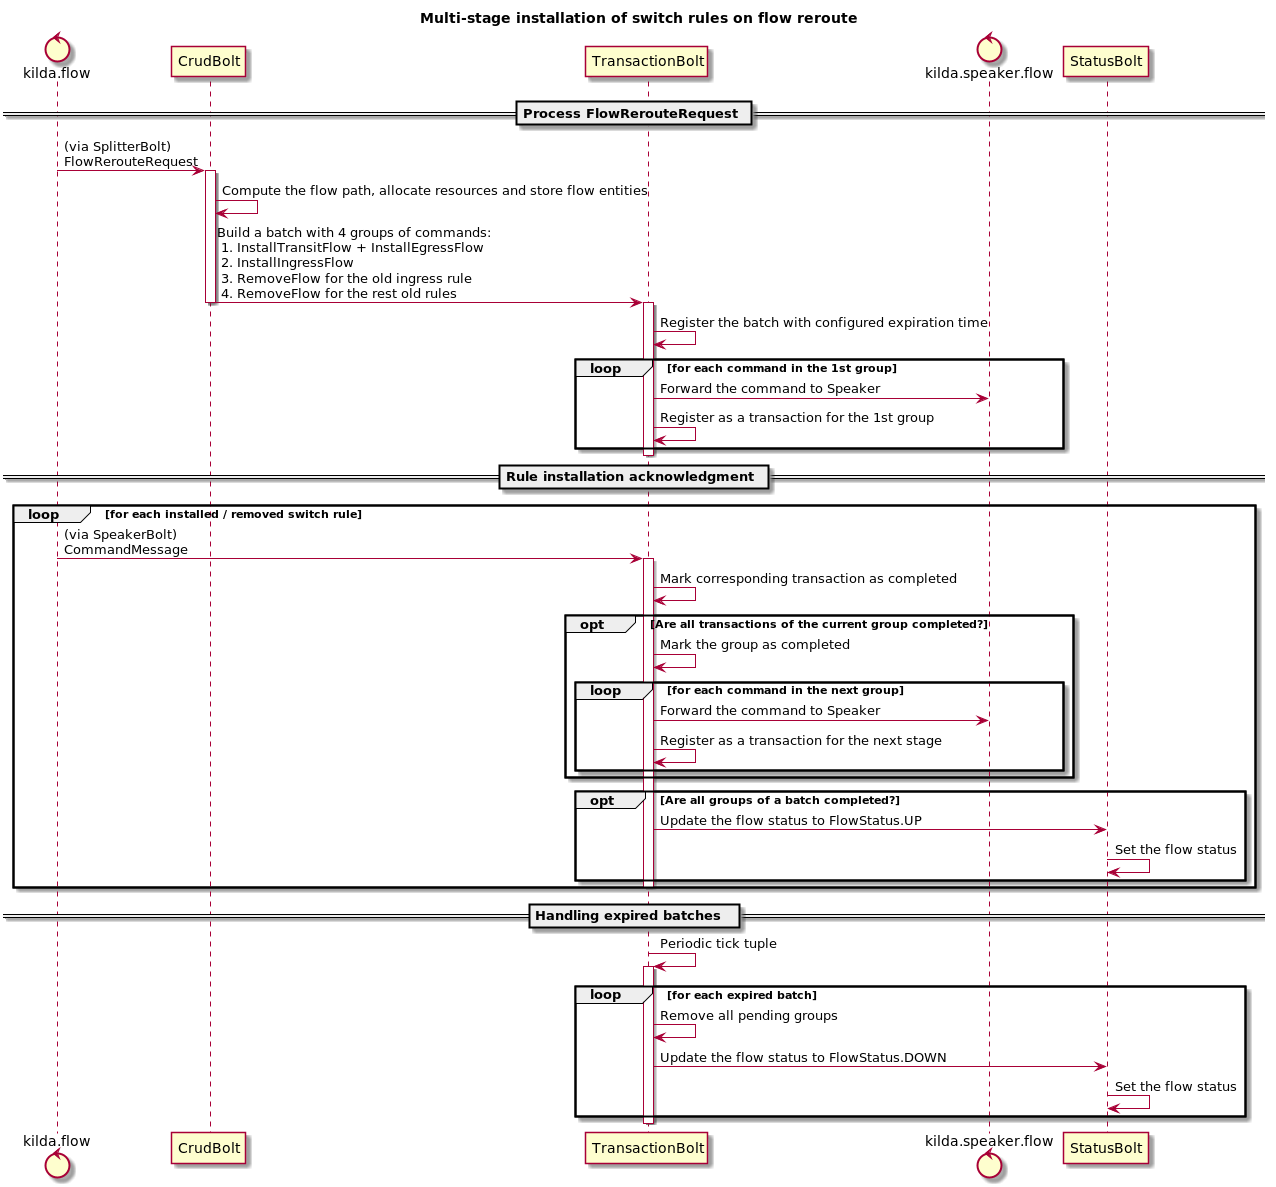

The diagram above was rendered by PlantUML. Its source (embedded in the PNG):
@startuml

title Multi-stage installation of switch rules on flow reroute

control kilda.flow
participant CrudBolt
participant TransactionBolt
control kilda.speaker.flow

== Process FlowRerouteRequest ==

kilda.flow -> CrudBolt: (via SplitterBolt)\nFlowRerouteRequest
activate CrudBolt
CrudBolt -> CrudBolt: Compute the flow path, allocate resources and store flow entities

CrudBolt -> TransactionBolt: Build a batch with 4 groups of commands:\n 1. InstallTransitFlow + InstallEgressFlow\n 2. InstallIngressFlow\n 3. RemoveFlow for the old ingress rule\n 4. RemoveFlow for the rest old rules
deactivate CrudBolt
activate TransactionBolt

TransactionBolt -> TransactionBolt: Register the batch with configured expiration time

loop for each command in the 1st group
    TransactionBolt -> kilda.speaker.flow: Forward the command to Speaker
    TransactionBolt -> TransactionBolt: Register as a transaction for the 1st group
end
deactivate TransactionBolt

== Rule installation acknowledgment ==

loop for each installed / removed switch rule
    kilda.flow -> TransactionBolt: (via SpeakerBolt)\nCommandMessage
    activate TransactionBolt
    TransactionBolt -> TransactionBolt: Mark corresponding transaction as completed
	opt Are all transactions of the current group completed?
        TransactionBolt -> TransactionBolt: Mark the group as completed

        loop for each command in the next group
            TransactionBolt -> kilda.speaker.flow: Forward the command to Speaker
            TransactionBolt -> TransactionBolt: Register as a transaction for the next stage
        end
	end
	opt Are all groups of a batch completed?
        TransactionBolt -> StatusBolt: Update the flow status to FlowStatus.UP
        StatusBolt -> StatusBolt: Set the flow status
	end
    deactivate TransactionBolt
end

== Handling expired batches ==

TransactionBolt -> TransactionBolt: Periodic tick tuple
activate TransactionBolt
loop for each expired batch
    TransactionBolt -> TransactionBolt: Remove all pending groups
    TransactionBolt -> StatusBolt: Update the flow status to FlowStatus.DOWN
    StatusBolt -> StatusBolt: Set the flow status
end
deactivate TransactionBolt

@enduml